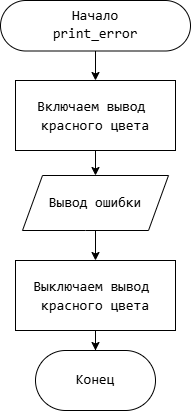

The diagram above was exported from draw.io. Its source (the exported page's mxGraphModel, read from the mxfile embedded in the PNG):
<mxGraphModel dx="906" dy="916" grid="1" gridSize="10" guides="1" tooltips="1" connect="1" arrows="1" fold="1" page="1" pageScale="1" pageWidth="827" pageHeight="1169" math="0" shadow="0">
  <root>
    <mxCell id="0" />
    <mxCell id="1" parent="0" />
    <mxCell id="5eEkYxxqKPAK5HfxrFUa-1" style="edgeStyle=orthogonalEdgeStyle;rounded=0;orthogonalLoop=1;jettySize=auto;html=1;" edge="1" parent="1" source="5eEkYxxqKPAK5HfxrFUa-2" target="5eEkYxxqKPAK5HfxrFUa-4">
      <mxGeometry relative="1" as="geometry" />
    </mxCell>
    <mxCell id="5eEkYxxqKPAK5HfxrFUa-2" value="&lt;font style=&quot;background-color: light-dark(#ffffff, var(--ge-dark-color, #121212)); color: rgb(0, 0, 0);&quot;&gt;Начало&lt;/font&gt;&lt;div&gt;&lt;div style=&quot;font-family: Consolas, &amp;quot;Courier New&amp;quot;, monospace; line-height: 19px; white-space: pre;&quot;&gt;print_error&lt;/div&gt;&lt;/div&gt;" style="rounded=1;whiteSpace=wrap;html=1;arcSize=50;fontFamily=Consolas;fontSize=14;" vertex="1" parent="1">
      <mxGeometry x="319" y="110" width="190" height="50.5" as="geometry" />
    </mxCell>
    <mxCell id="5eEkYxxqKPAK5HfxrFUa-25" value="" style="edgeStyle=orthogonalEdgeStyle;rounded=0;orthogonalLoop=1;jettySize=auto;html=1;" edge="1" parent="1" source="5eEkYxxqKPAK5HfxrFUa-4" target="5eEkYxxqKPAK5HfxrFUa-24">
      <mxGeometry relative="1" as="geometry" />
    </mxCell>
    <mxCell id="5eEkYxxqKPAK5HfxrFUa-4" value="&lt;div style=&quot;font-family: Consolas, &amp;quot;Courier New&amp;quot;, monospace; line-height: 19px; white-space: pre;&quot;&gt;&lt;div style=&quot;&quot;&gt;&lt;div style=&quot;line-height: 19px;&quot;&gt;&lt;div style=&quot;&quot;&gt;Включаем вывод &lt;/div&gt;&lt;div style=&quot;&quot;&gt;красного цвета&lt;/div&gt;&lt;/div&gt;&lt;/div&gt;&lt;/div&gt;" style="whiteSpace=wrap;html=1;fontSize=14;fontFamily=Consolas;rounded=1;arcSize=0;" vertex="1" parent="1">
      <mxGeometry x="334" y="190" width="160" height="70" as="geometry" />
    </mxCell>
    <mxCell id="5eEkYxxqKPAK5HfxrFUa-19" value="" style="edgeStyle=orthogonalEdgeStyle;rounded=0;orthogonalLoop=1;jettySize=auto;html=1;exitX=0.5;exitY=1;exitDx=0;exitDy=0;" edge="1" parent="1" source="5eEkYxxqKPAK5HfxrFUa-22" target="5eEkYxxqKPAK5HfxrFUa-21">
      <mxGeometry relative="1" as="geometry">
        <mxPoint x="434" y="420" as="sourcePoint" />
      </mxGeometry>
    </mxCell>
    <mxCell id="5eEkYxxqKPAK5HfxrFUa-21" value="Конец" style="whiteSpace=wrap;html=1;fontSize=14;fontFamily=Consolas;rounded=1;arcSize=50;" vertex="1" parent="1">
      <mxGeometry x="354.0049999999999" y="460" width="120" height="60" as="geometry" />
    </mxCell>
    <mxCell id="5eEkYxxqKPAK5HfxrFUa-22" value="&lt;div style=&quot;font-family: Consolas, &amp;quot;Courier New&amp;quot;, monospace; line-height: 19px; white-space: pre;&quot;&gt;&lt;div style=&quot;&quot;&gt;&lt;div style=&quot;line-height: 19px;&quot;&gt;&lt;div style=&quot;&quot;&gt;Выключаем вывод &lt;/div&gt;&lt;div style=&quot;&quot;&gt;красного цвета&lt;/div&gt;&lt;/div&gt;&lt;/div&gt;&lt;/div&gt;" style="whiteSpace=wrap;html=1;fontSize=14;fontFamily=Consolas;rounded=1;arcSize=0;" vertex="1" parent="1">
      <mxGeometry x="334" y="370" width="160" height="70" as="geometry" />
    </mxCell>
    <mxCell id="5eEkYxxqKPAK5HfxrFUa-26" style="edgeStyle=orthogonalEdgeStyle;rounded=0;orthogonalLoop=1;jettySize=auto;html=1;entryX=0.5;entryY=0;entryDx=0;entryDy=0;" edge="1" parent="1" source="5eEkYxxqKPAK5HfxrFUa-24" target="5eEkYxxqKPAK5HfxrFUa-22">
      <mxGeometry relative="1" as="geometry" />
    </mxCell>
    <mxCell id="5eEkYxxqKPAK5HfxrFUa-24" value="Вывод ошибки" style="shape=parallelogram;perimeter=parallelogramPerimeter;whiteSpace=wrap;html=1;fixedSize=1;fontSize=14;fontFamily=Consolas;rounded=1;arcSize=0;" vertex="1" parent="1">
      <mxGeometry x="341" y="285" width="146" height="55" as="geometry" />
    </mxCell>
  </root>
</mxGraphModel>